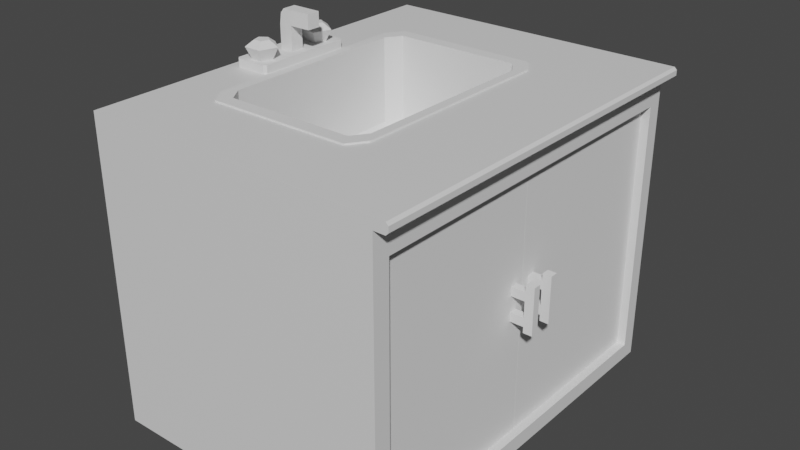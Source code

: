 # Source: Cabinet_02.blend  (saved by Blender 3.5.10; exported with 4.5.12 LTS)
import bpy
from mathutils import Matrix  # noqa: F401  (used for matrix-valued properties, if any)

bpy.ops.wm.read_factory_settings(use_empty=True)
scene = bpy.context.scene
scene.name = 'Scene'

# ---- collections
col_collection = bpy.data.collections.new('Collection'); scene.collection.children.link(col_collection)

# ---- materials (node trees are filled in below, after node groups)
mat_material_001 = bpy.data.materials.new('Material.001')
mat_material_001.alpha_threshold = 0.0
mat_material_001.use_transparent_shadow = False
mat_material_001.roughness = 0.5
mat_material_001.line_color = (0.0, 0.0, 0.0, 1.0)

# ---- material node trees
mat_material_001.use_nodes = True; mat_material_001.node_tree.nodes.clear()
_N = mat_material_001.node_tree.nodes; _L = mat_material_001.node_tree.links
n0 = _N.new('ShaderNodeOutputMaterial'); n0.name = 'Material Output'; n0.location = (300, 300)
n1 = _N.new('ShaderNodeBsdfPrincipled'); n1.name = 'Principled BSDF'; n1.location = (10, 300)
n1.distribution = 'GGX'
n1.subsurface_method = 'RANDOM_WALK_SKIN'
n1.inputs[3].default_value = 1.45
n1.inputs[27].default_value = (0.0, 0.0, 0.0, 1.0)
n1.inputs[28].default_value = 1.0
_L.new(n1.outputs[0], n0.inputs[0])
n0.is_active_output = True

# ---- world
world_world = bpy.data.worlds.new('World'); scene.world = world_world
world_world.use_nodes = True; world_world.node_tree.nodes.clear()
_N = world_world.node_tree.nodes; _L = world_world.node_tree.links
n0 = _N.new('ShaderNodeOutputWorld'); n0.name = 'World Output'; n0.location = (300, 300)
n1 = _N.new('ShaderNodeBackground'); n1.name = 'Background'; n1.location = (10, 300)
n1.inputs[0].default_value = (0.05088, 0.05088, 0.05088, 1.0)
_L.new(n1.outputs[0], n0.inputs[0])
n0.is_active_output = True
world_world.color = (0.05088, 0.05088, 0.05088)
world_world.use_sun_shadow = False
world_world.sun_shadow_jitter_overblur = 0.0

# ---- meshes
me_cube_002 = bpy.data.meshes.new('Cube.002')
me_cube_002.from_pydata([(-0.03736, -0.9249, -1.289), (-0.03736, -0.9249, 1.289), (-0.03736, 0.9249, -1.289), (-0.03736, 0.9249, 1.289), (0.03736, -0.9249, -1.289), (0.03736, -0.9249, 1.289), (0.03736, 0.9249, -1.289), (0.03736, 0.9249, 1.289)], [], [(0, 1, 3, 2), (2, 3, 7, 6), (6, 7, 5, 4), (4, 5, 1, 0), (2, 6, 4, 0), (7, 3, 1, 5)])
_uv = me_cube_002.uv_layers.new(name='UVMap')
_uv.uv.foreach_set('vector', [0.2425, 0.2965, 0.2425, 0.01301, 0.446, 0.01301, 0.446, 0.2965, 0.472, 0.5, 0.472, 0.2165, 0.4802, 0.2165, 0.4802, 0.5, 0.01301, 0.2965, 0.01301, 0.01301, 0.2165, 0.01301, 0.2165, 0.2965, 0.4802, 0.7035, 0.4802, 0.987, 0.472, 0.987, 0.472, 0.7035, 0.472, 0.5, 0.4802, 0.5, 0.4802, 0.7035, 0.472, 0.7035, 0.4802, 0.2165, 0.472, 0.2165, 0.472, 0.01301, 0.4802, 0.01301])
me_cube_002.update()
me_cube_003 = bpy.data.meshes.new('Cube.003')
me_cube_003.from_pydata([(-0.03736, -0.9142, -1.289), (-0.03736, -0.9142, 1.289), (-0.03736, 0.9142, -1.289), (-0.03736, 0.9142, 1.289), (0.03736, -0.9142, -1.289), (0.03736, -0.9142, 1.289), (0.03736, 0.9142, -1.289), (0.03736, 0.9142, 1.289)], [], [(0, 1, 3, 2), (2, 3, 7, 6), (6, 7, 5, 4), (4, 5, 1, 0), (2, 6, 4, 0), (7, 3, 1, 5)])
_uv = me_cube_003.uv_layers.new(name='UVMap')
_uv.uv.foreach_set('vector', [0.2151, 0.013, 0.2151, 0.2979, 0.013, 0.2979, 0.013, 0.013, 0.4775, 0.5, 0.4775, 0.7849, 0.4692, 0.7849, 0.4692, 0.5, 0.2411, 0.2979, 0.2411, 0.013, 0.4432, 0.013, 0.4432, 0.2979, 0.4692, 0.2979, 0.4692, 0.013, 0.4775, 0.013, 0.4775, 0.2979, 0.4775, 0.5, 0.4692, 0.5, 0.4692, 0.2979, 0.4775, 0.2979, 0.4692, 0.7849, 0.4775, 0.7849, 0.4775, 0.987, 0.4692, 0.987])
me_cube_003.update()
me_cube_009 = bpy.data.meshes.new('Cube.009')
me_cube_009.from_pydata([(0.07926, -0.03937, 2.98e-07), (0.07926, -0.03937, 0.139), (0.07926, 0.03937, 2.98e-07), (0.07926, 0.03937, 0.139), (0.1693, -0.03937, 2.98e-07), (0.1693, -0.03937, 0.139), (0.1693, 0.03937, 2.98e-07), (0.1693, 0.03937, 0.139), (0.2284, -0.03937, 0.139), (-0.2381, -0.03937, 0.139), (0.2284, 0.03937, 0.139), (-0.2381, 0.03937, 0.139), (0.2284, -0.03937, 0.2291), (-0.2381, -0.03937, 0.2291), (0.2284, 0.03937, 0.2291), (-0.2381, 0.03937, 0.2291), (-0.1693, -0.03937, 2.98e-07), (-0.1693, -0.03937, 0.139), (-0.1693, 0.03937, 2.98e-07), (-0.1693, 0.03937, 0.139), (-0.07926, -0.03937, 2.98e-07), (-0.07926, -0.03937, 0.139), (-0.07926, 0.03937, 2.98e-07), (-0.07926, 0.03937, 0.139)], [], [(0, 1, 3, 2), (2, 3, 7, 6), (6, 7, 5, 4), (4, 5, 1, 0), (2, 6, 4, 0), (7, 3, 1, 5), (8, 9, 11, 10), (10, 11, 15, 14), (14, 15, 13, 12), (12, 13, 9, 8), (10, 14, 12, 8), (15, 11, 9, 13), (16, 17, 19, 18), (18, 19, 23, 22), (22, 23, 21, 20), (20, 21, 17, 16), (18, 22, 20, 16), (23, 19, 17, 21)])
_uv = me_cube_009.uv_layers.new(name='UVMap')
_uv.uv.foreach_set('vector', [0.7931, 0.1335, 0.6222, 0.1335, 0.6222, 0.03666, 0.7931, 0.03666, 0.7931, 0.452, 0.6222, 0.452, 0.6222, 0.3412, 0.7931, 0.3412, 0.7931, 0.3412, 0.6222, 0.3412, 0.6222, 0.2443, 0.7931, 0.2443, 0.7931, 0.2443, 0.6222, 0.2443, 0.6222, 0.1335, 0.7931, 0.1335, 0.7696, 0.8202, 0.7696, 0.7094, 0.8665, 0.7094, 0.8665, 0.8202, 0.6222, 0.3412, 0.6222, 0.452, 0.5253, 0.452, 0.5253, 0.3412, 0.1335, 0.03666, 0.1335, 0.6105, 0.03666, 0.6105, 0.03666, 0.03666, 0.452, 0.03666, 0.452, 0.6105, 0.3412, 0.6105, 0.3412, 0.03666, 0.3412, 0.03666, 0.3412, 0.6105, 0.2443, 0.6105, 0.2443, 0.03666, 0.2443, 0.03666, 0.2443, 0.6105, 0.1335, 0.6105, 0.1335, 0.03666, 0.7696, 0.6361, 0.7696, 0.5253, 0.8665, 0.5253, 0.8665, 0.6361, 0.3037, 0.6838, 0.3037, 0.7946, 0.2069, 0.7946, 0.2069, 0.6838, 0.6963, 0.6222, 0.5253, 0.6222, 0.5253, 0.5253, 0.6963, 0.5253, 0.6963, 0.9406, 0.5253, 0.9406, 0.5253, 0.8298, 0.6963, 0.8298, 0.6963, 0.8298, 0.5253, 0.8298, 0.5253, 0.733, 0.6963, 0.733, 0.6963, 0.733, 0.5253, 0.733, 0.5253, 0.6222, 0.6963, 0.6222, 0.1335, 0.6838, 0.1335, 0.7946, 0.03666, 0.7946, 0.03666, 0.6838, 0.9633, 0.03666, 0.9633, 0.1475, 0.8665, 0.1475, 0.8665, 0.03666])
me_cube_009.update()
me_cube_008 = bpy.data.meshes.new('Cube.008')
me_cube_008.from_pydata([(0.07926, -0.03937, 2.98e-07), (0.07926, -0.03937, 0.139), (0.07926, 0.03937, 2.98e-07), (0.07926, 0.03937, 0.139), (0.1693, -0.03937, 2.98e-07), (0.1693, -0.03937, 0.139), (0.1693, 0.03937, 2.98e-07), (0.1693, 0.03937, 0.139), (0.2284, -0.03937, 0.139), (-0.2381, -0.03937, 0.139), (0.2284, 0.03937, 0.139), (-0.2381, 0.03937, 0.139), (0.2284, -0.03937, 0.2291), (-0.2381, -0.03937, 0.2291), (0.2284, 0.03937, 0.2291), (-0.2381, 0.03937, 0.2291), (-0.1693, -0.03937, 2.98e-07), (-0.1693, -0.03937, 0.139), (-0.1693, 0.03937, 2.98e-07), (-0.1693, 0.03937, 0.139), (-0.07926, -0.03937, 2.98e-07), (-0.07926, -0.03937, 0.139), (-0.07926, 0.03937, 2.98e-07), (-0.07926, 0.03937, 0.139)], [], [(0, 1, 3, 2), (2, 3, 7, 6), (6, 7, 5, 4), (4, 5, 1, 0), (2, 6, 4, 0), (7, 3, 1, 5), (8, 9, 11, 10), (10, 11, 15, 14), (14, 15, 13, 12), (12, 13, 9, 8), (10, 14, 12, 8), (15, 11, 9, 13), (16, 17, 19, 18), (18, 19, 23, 22), (22, 23, 21, 20), (20, 21, 17, 16), (18, 22, 20, 16), (23, 19, 17, 21)])
_uv = me_cube_008.uv_layers.new(name='UVMap')
_uv.uv.foreach_set('vector', [0.7931, 0.1335, 0.6222, 0.1335, 0.6222, 0.03666, 0.7931, 0.03666, 0.7931, 0.452, 0.6222, 0.452, 0.6222, 0.3412, 0.7931, 0.3412, 0.7931, 0.3412, 0.6222, 0.3412, 0.6222, 0.2443, 0.7931, 0.2443, 0.7931, 0.2443, 0.6222, 0.2443, 0.6222, 0.1335, 0.7931, 0.1335, 0.7696, 0.8202, 0.7696, 0.7094, 0.8665, 0.7094, 0.8665, 0.8202, 0.6222, 0.3412, 0.6222, 0.452, 0.5253, 0.452, 0.5253, 0.3412, 0.1335, 0.03666, 0.1335, 0.6105, 0.03666, 0.6105, 0.03666, 0.03666, 0.452, 0.03666, 0.452, 0.6105, 0.3412, 0.6105, 0.3412, 0.03666, 0.3412, 0.03666, 0.3412, 0.6105, 0.2443, 0.6105, 0.2443, 0.03666, 0.2443, 0.03666, 0.2443, 0.6105, 0.1335, 0.6105, 0.1335, 0.03666, 0.7696, 0.6361, 0.7696, 0.5253, 0.8665, 0.5253, 0.8665, 0.6361, 0.3037, 0.6838, 0.3037, 0.7946, 0.2069, 0.7946, 0.2069, 0.6838, 0.6963, 0.6222, 0.5253, 0.6222, 0.5253, 0.5253, 0.6963, 0.5253, 0.6963, 0.9406, 0.5253, 0.9406, 0.5253, 0.8298, 0.6963, 0.8298, 0.6963, 0.8298, 0.5253, 0.8298, 0.5253, 0.733, 0.6963, 0.733, 0.6963, 0.733, 0.5253, 0.733, 0.5253, 0.6222, 0.6963, 0.6222, 0.1335, 0.6838, 0.1335, 0.7946, 0.03666, 0.7946, 0.03666, 0.6838, 0.9633, 0.03666, 0.9633, 0.1475, 0.8665, 0.1475, 0.8665, 0.03666])
me_cube_008.update()
me_cube_001 = bpy.data.meshes.new('Cube.001')
me_cube_001.from_pydata([(1.5, 2.0, 3.0), (-0.5, -1.831, 0.1593), (1.5, 2.0, 0.0), (-0.5, -1.831, 2.736), (1.5, -2.0, 3.0), (-0.5, 1.849, 0.1593), (1.5, -2.0, 0.0), (-0.5, 1.849, 2.736), (1.5, -1.831, 0.1593), (-1.5, 2.0, 0.0), (1.5, -1.831, 2.736), (1.5, 1.849, 0.1593), (-1.5, -2.0, 0.0), (1.5, 1.849, 2.736), (1.5, 2.0, 3.102), (1.5, -2.0, 3.102), (-1.5, 2.0, 3.102), (-1.5, -2.0, 3.102), (1.64, 2.0, 3.025), (1.615, 2.0, 3.0), (1.615, -2.0, 3.0), (1.64, -2.0, 3.025), (1.615, 2.0, 3.102), (1.64, 2.0, 3.077), (1.64, -2.0, 3.077), (1.615, -2.0, 3.102), (-0.5, 1.235, 2.076), (-0.5, 1.165, 2.019), (-0.5, -1.235, 2.076), (-0.5, -1.165, 2.019), (-0.5, -1.235, 2.736), (-0.5, 1.235, 2.736), (-1.007, -1.064, 3.102), (-1.007, 1.064, 3.102), (-0.8917, 1.235, 3.102), (0.6627, 1.064, 3.102), (0.5472, 1.235, 3.102), (-0.8917, -1.235, 3.102), (0.5472, -1.235, 3.102), (0.6627, -1.064, 3.102)], [], [(16, 14, 0, 2, 9), (12, 17, 16, 9), (9, 2, 6, 12), (11, 2, 0, 4, 6, 8, 10, 13), (8, 6, 2, 11), (3, 1, 5, 7, 31, 26, 27, 29, 28, 30), (7, 5, 11, 13), (3, 10, 8, 1), (11, 5, 1, 8), (12, 6, 4, 15, 17), (25, 15, 4, 20, 21, 24), (23, 18, 19, 0, 14, 22), (34, 16, 17, 37, 32, 33), (37, 17, 15, 25, 22, 14, 16, 34, 36, 35, 39, 38), (21, 18, 23, 24), (18, 21, 20, 19), (22, 25, 24, 23), (4, 0, 19, 20)])
_uv = me_cube_001.uv_layers.new(name='UVMap')
_uv.uv.foreach_set('vector', [0.03427, 0.7623, 0.231, 0.7623, 0.231, 0.769, 0.231, 0.9657, 0.03427, 0.9657, 0.5091, 0.03427, 0.7125, 0.03427, 0.7125, 0.2966, 0.5091, 0.2966, 0.03427, 0.03427, 0.231, 0.03427, 0.231, 0.2966, 0.03427, 0.2966, 0.6954, 0.6175, 0.7058, 0.6274, 0.5091, 0.6274, 0.5091, 0.3651, 0.7058, 0.3651, 0.6954, 0.3762, 0.5264, 0.3762, 0.5264, 0.6175, 0.6954, 0.3762, 0.7058, 0.3651, 0.7058, 0.6274, 0.6954, 0.6175, 0.6781, 0.9373, 0.5091, 0.9373, 0.5091, 0.696, 0.6781, 0.696, 0.6781, 0.7363, 0.6348, 0.7363, 0.6311, 0.7408, 0.6311, 0.8937, 0.6348, 0.8982, 0.6781, 0.8982, 0.3094, 0.2033, 0.3094, 0.03427, 0.4405, 0.03427, 0.4405, 0.2033, 0.3094, 0.4446, 0.4405, 0.4446, 0.4405, 0.6136, 0.3094, 0.6136, 0.4405, 0.855, 0.3094, 0.855, 0.3094, 0.6136, 0.4405, 0.6136, 0.03427, 0.2966, 0.231, 0.2966, 0.231, 0.4933, 0.231, 0.5, 0.03427, 0.5, 0.7466, 0.7035, 0.7466, 0.696, 0.7533, 0.696, 0.7533, 0.7035, 0.7517, 0.7051, 0.7483, 0.7051, 0.7483, 0.7737, 0.7517, 0.7737, 0.7533, 0.7753, 0.7533, 0.7828, 0.7466, 0.7828, 0.7466, 0.7753, 0.07416, 0.7121, 0.03427, 0.7623, 0.03427, 0.5, 0.07416, 0.5502, 0.06659, 0.5614, 0.06659, 0.7009, 0.07416, 0.5502, 0.03427, 0.5, 0.231, 0.5, 0.2385, 0.5, 0.2385, 0.7623, 0.231, 0.7623, 0.03427, 0.7623, 0.07416, 0.7121, 0.1685, 0.7121, 0.1761, 0.7009, 0.1761, 0.5614, 0.1685, 0.5502, 0.7778, 0.3651, 0.7778, 0.6274, 0.7744, 0.6274, 0.7744, 0.3651, 0.7778, 0.6274, 0.7778, 0.3651, 0.7801, 0.3651, 0.7801, 0.6274, 0.2385, 0.7623, 0.2385, 0.5, 0.2408, 0.5, 0.2408, 0.7623, 0.7876, 0.3651, 0.7876, 0.6274, 0.7801, 0.6274, 0.7801, 0.3651])
me_cube_001.materials.append(mat_material_001)
me_cube_001.use_mirror_vertex_groups = False
me_cube_001.update()
me_cube_004 = bpy.data.meshes.new('Cube.004')
me_cube_004.from_pydata([(-1.0, -0.8616, 1.0), (-0.8616, -1.0, 1.0), (-0.8616, 1.0, 1.0), (-1.0, 0.8616, 1.0), (0.8616, -1.0, 1.0), (1.0, -0.8616, 1.0), (1.0, 0.8616, 1.0), (0.8616, 1.0, 1.0), (-0.9178, -0.9438, -0.09707), (-0.819, -0.8439, 0.07993), (-0.8616, -1.0, -0.04091), (-0.7689, -0.8941, 0.1274), (-0.8923, -0.7704, 0.1274), (-1.0, -0.8616, -0.04091), (-0.9438, -0.9178, -0.09707), (-0.8422, -0.8206, 0.07993), (-0.9438, 0.9178, -0.09707), (-0.8422, 0.8206, 0.07993), (-1.0, 0.8616, -0.04091), (-0.8923, 0.7704, 0.1274), (-0.8616, 1.0, -0.04091), (-0.7689, 0.8941, 0.1274), (-0.9178, 0.9438, -0.09707), (-0.819, 0.8439, 0.07993), (0.9438, -0.9178, -0.09707), (0.8422, -0.8206, 0.07993), (1.0, -0.8616, -0.04091), (0.8923, -0.7704, 0.1274), (0.8616, -1.0, -0.04091), (0.7689, -0.8941, 0.1274), (0.9178, -0.9438, -0.09707), (0.819, -0.8439, 0.07993), (0.9178, 0.9438, -0.09707), (0.819, 0.8439, 0.07993), (0.8616, 1.0, -0.04091), (0.7689, 0.8941, 0.1274), (1.0, 0.8616, -0.04091), (0.8923, 0.7704, 0.1274), (0.9438, 0.9178, -0.09707), (0.8422, 0.8206, 0.07993), (0.8923, 0.7704, 1.0), (-0.7689, 0.8941, 1.0), (-0.8923, -0.7704, 1.0), (0.7689, -0.8941, 1.0), (-0.8923, 0.7704, 1.0), (0.7689, 0.8941, 1.0), (-0.7689, -0.8941, 1.0), (0.8923, -0.7704, 1.0)], [], [(13, 0, 3, 18), (36, 38, 32, 34, 7, 6), (45, 7, 2, 3, 0, 1, 46, 42, 44, 41), (46, 1, 4, 5, 6, 7, 45, 40, 47, 43), (20, 22, 16, 18, 3, 2), (28, 30, 24, 26, 5, 4), (28, 4, 1, 10), (20, 2, 7, 34), (36, 6, 5, 26), (14, 8, 10, 1, 0, 13), (13, 18, 16, 14), (20, 34, 32, 22), (36, 26, 24, 38), (28, 10, 8, 30), (30, 8, 14, 16, 22, 32, 38, 24), (42, 12, 19, 44), (35, 33, 39, 37, 40, 45), (44, 19, 17, 23, 21, 41), (27, 25, 31, 29, 43, 47), (29, 11, 46, 43), (41, 21, 35, 45), (37, 27, 47, 40), (46, 11, 9, 15, 12, 42), (12, 15, 17, 19), (21, 23, 33, 35), (37, 39, 25, 27), (29, 31, 9, 11), (23, 17, 15, 9, 31, 25, 39, 33)])
_uv = me_cube_004.uv_layers.new(name='UVMap')
_uv.uv.foreach_set('vector', [0.3878, 0.0173, 0.625, 0.0173, 0.625, 0.2327, 0.3878, 0.2327, 0.3878, 0.5173, 0.375, 0.5033, 0.375, 0.4967, 0.3878, 0.4827, 0.625, 0.4827, 0.625, 0.5173, 0.6539, 0.5132, 0.6423, 0.5, 0.8577, 0.5, 0.875, 0.5173, 0.875, 0.7327, 0.8577, 0.75, 0.8461, 0.7368, 0.8615, 0.7213, 0.8615, 0.5287, 0.8461, 0.5132, 0.8461, 0.7368, 0.8577, 0.75, 0.6423, 0.75, 0.625, 0.7327, 0.625, 0.5173, 0.6423, 0.5, 0.6539, 0.5132, 0.6385, 0.5287, 0.6385, 0.7213, 0.6539, 0.7368, 0.3878, 0.2673, 0.375, 0.2533, 0.375, 0.2467, 0.3878, 0.2327, 0.625, 0.2327, 0.625, 0.2673, 0.3878, 0.7673, 0.375, 0.7533, 0.375, 0.7467, 0.3878, 0.7327, 0.625, 0.7327, 0.625, 0.7673, 0.3878, 0.7673, 0.625, 0.7673, 0.625, 0.9827, 0.3878, 0.9827, 0.3878, 0.2673, 0.625, 0.2673, 0.625, 0.4827, 0.3878, 0.4827, 0.3878, 0.5173, 0.625, 0.5173, 0.625, 0.7327, 0.3878, 0.7327, 0.375, 0.01028, 0.375, 0.00702, 0.3878, 0.0, 0.625, 0.0, 0.625, 0.0173, 0.3878, 0.0173, 0.125, 0.7327, 0.125, 0.5173, 0.132, 0.5103, 0.132, 0.7397, 0.1423, 0.5, 0.3577, 0.5, 0.3647, 0.507, 0.1353, 0.507, 0.3878, 0.5173, 0.3878, 0.7327, 0.368, 0.7397, 0.368, 0.5103, 0.3577, 0.75, 0.1423, 0.75, 0.1353, 0.743, 0.3647, 0.743, 0.3647, 0.743, 0.1353, 0.743, 0.132, 0.7397, 0.132, 0.5103, 0.1353, 0.507, 0.3647, 0.507, 0.368, 0.5103, 0.368, 0.7397, 0.6232, 0.0173, 0.3878, 0.0173, 0.3878, 0.2327, 0.6232, 0.2327, 0.3878, 0.4827, 0.375, 0.4967, 0.375, 0.5033, 0.3878, 0.5173, 0.6232, 0.5173, 0.6232, 0.4827, 0.6232, 0.2327, 0.3878, 0.2327, 0.375, 0.2467, 0.375, 0.2533, 0.3878, 0.2673, 0.6232, 0.2673, 0.3878, 0.7327, 0.375, 0.7467, 0.375, 0.7533, 0.3878, 0.7673, 0.6232, 0.7673, 0.6232, 0.7327, 0.3878, 0.7673, 0.3878, 0.9827, 0.6232, 0.9827, 0.6232, 0.7673, 0.6232, 0.2673, 0.3878, 0.2673, 0.3878, 0.4827, 0.6232, 0.4827, 0.3878, 0.5173, 0.3878, 0.7327, 0.6232, 0.7327, 0.6232, 0.5173, 0.6232, 0.0, 0.3878, 0.0, 0.375, 0.00702, 0.375, 0.01028, 0.3878, 0.0173, 0.6232, 0.0173, 0.125, 0.7327, 0.132, 0.7397, 0.132, 0.5103, 0.125, 0.5173, 0.1423, 0.5, 0.1353, 0.507, 0.3647, 0.507, 0.3577, 0.5, 0.3878, 0.5173, 0.368, 0.5103, 0.368, 0.7397, 0.3878, 0.7327, 0.3577, 0.75, 0.3647, 0.743, 0.1353, 0.743, 0.1423, 0.75, 0.1353, 0.507, 0.132, 0.5103, 0.132, 0.7397, 0.1353, 0.743, 0.3647, 0.743, 0.368, 0.7397, 0.368, 0.5103, 0.3647, 0.507])
me_cube_004.update()
me_cylinder = bpy.data.meshes.new('Cylinder')
me_cylinder.from_pydata([(0.0, 0.0994, -0.09827), (0.0, 0.07351, 0.07882), (0.09453, 0.03072, -0.09827), (0.06991, 0.02272, 0.07882), (0.05843, -0.08042, -0.09827), (0.04321, -0.05947, 0.07882), (-0.05843, -0.08042, -0.09827), (-0.04321, -0.05947, 0.07882), (-0.09453, 0.03072, -0.09827), (-0.06991, 0.02272, 0.07882), (2.384e-07, 0.1577, 0.01944), (0.15, 0.04874, 0.01944), (0.09272, -0.1276, 0.01944), (-0.09272, -0.1276, 0.01944), (-0.15, 0.04874, 0.01944)], [], [(10, 1, 3, 11), (11, 3, 5, 12), (12, 5, 7, 13), (3, 1, 9, 7, 5), (13, 7, 9, 14), (14, 9, 1, 10), (0, 2, 4, 6, 8), (8, 14, 10, 0), (6, 13, 14, 8), (4, 12, 13, 6), (2, 11, 12, 4), (0, 10, 11, 2)])
_uv = me_cylinder.uv_layers.new(name='UVMap')
_uv.uv.foreach_set('vector', [0.6638, 0.06133, 0.6565, 0.1696, 0.5739, 0.2078, 0.4866, 0.1434, 0.4866, 0.3848, 0.5739, 0.3203, 0.6565, 0.3586, 0.6638, 0.4668, 0.6638, 0.4668, 0.6565, 0.3586, 0.7332, 0.3096, 0.8284, 0.3617, 0.8521, 0.5895, 0.9387, 0.6176, 0.9387, 0.7086, 0.8521, 0.7367, 0.7986, 0.6631, 0.8284, 0.3617, 0.7332, 0.3096, 0.7332, 0.2186, 0.8284, 0.1665, 0.8284, 0.1665, 0.7332, 0.2186, 0.6565, 0.1696, 0.6638, 0.06133, 0.559, 0.5895, 0.676, 0.6275, 0.676, 0.7506, 0.559, 0.7886, 0.4866, 0.689, 0.1949, 0.3622, 0.06133, 0.3261, 0.1597, 0.1574, 0.2569, 0.2559, 0.1949, 0.4852, 0.06133, 0.5213, 0.06133, 0.3261, 0.1949, 0.3622, 0.2569, 0.5915, 0.1597, 0.69, 0.06133, 0.5213, 0.1949, 0.4852, 0.364, 0.652, 0.3297, 0.7861, 0.1597, 0.69, 0.2569, 0.5915, 0.2569, 0.2559, 0.1597, 0.1574, 0.3297, 0.06133, 0.364, 0.1954])
me_cylinder.update()
me_cube_006 = bpy.data.meshes.new('Cube.006')
me_cube_006.from_pydata([(-0.1555, -0.506, -0.04158), (-0.1797, -0.4818, -0.04158), (-0.1797, -0.4818, 0.04158), (-0.1555, -0.506, 0.04158), (-0.1797, 0.4818, -0.04158), (-0.1555, 0.506, -0.04158), (-0.1555, 0.506, 0.04158), (-0.1797, 0.4818, 0.04158), (0.1797, -0.4818, -0.04158), (0.1555, -0.506, -0.04158), (0.1555, -0.506, 0.04158), (0.1797, -0.4818, 0.04158), (0.1555, 0.506, -0.04158), (0.1797, 0.4818, -0.04158), (0.1797, 0.4818, 0.04158), (0.1555, 0.506, 0.04158)], [], [(9, 10, 3, 0), (13, 14, 11, 8), (14, 15, 6, 7, 2, 3, 10, 11), (1, 2, 7, 4), (5, 6, 15, 12), (0, 3, 2, 1), (6, 5, 4, 7), (14, 13, 12, 15), (10, 9, 8, 11), (4, 5, 12, 13, 8, 9, 0, 1)])
_uv = me_cube_006.uv_layers.new(name='UVMap')
_uv.uv.foreach_set('vector', [0.2777, 0.2468, 0.04769, 0.2468, 0.04769, 0.04769, 0.2777, 0.04769, 0.2777, 0.4868, 0.04769, 0.4868, 0.04769, 0.2677, 0.2777, 0.2677, 0.6031, 0.5976, 0.5876, 0.6031, 0.3886, 0.6031, 0.3731, 0.5976, 0.3731, 0.3786, 0.3886, 0.3731, 0.5876, 0.3731, 0.6031, 0.3786, 0.2777, 0.9468, 0.04769, 0.9468, 0.04769, 0.7278, 0.2777, 0.7278, 0.2777, 0.7068, 0.04769, 0.7068, 0.04769, 0.5077, 0.2777, 0.5077, 0.2777, 0.9523, 0.04769, 0.9523, 0.04769, 0.9468, 0.2777, 0.9468, 0.04769, 0.7068, 0.2777, 0.7068, 0.2777, 0.7278, 0.04769, 0.7278, 0.04769, 0.4868, 0.2777, 0.4868, 0.2777, 0.5077, 0.04769, 0.5077, 0.04769, 0.2468, 0.2777, 0.2468, 0.2777, 0.2677, 0.04769, 0.2677, 0.6031, 0.2722, 0.5876, 0.2777, 0.3886, 0.2777, 0.3731, 0.2722, 0.3731, 0.05319, 0.3886, 0.04769, 0.5876, 0.04769, 0.6031, 0.05319])
me_cube_006.update()
me_cube_007 = bpy.data.meshes.new('Cube.007')
me_cube_007.from_pydata([(-1.0, -1.0, -1.0), (-1.0, 1.0, -1.0), (1.0, -1.0, 0.2476), (1.0, -1.0, -1.0), (1.0, 1.0, -1.0), (-0.222, -1.0, 1.0), (-1.0, -1.0, 0.222), (-0.7721, -1.0, 0.7721), (-1.0, 1.0, 0.222), (-0.222, 1.0, 1.0), (-0.7721, 1.0, 0.7721), (1.0, 1.0, 0.2476), (4.159, -1.0, 0.2476), (4.159, -1.0, 1.0), (4.159, 1.0, 0.2476), (4.159, 1.0, 1.0)], [], [(4, 11, 2, 3), (0, 6, 8, 1), (1, 4, 3, 0), (9, 5, 13, 15), (5, 9, 10, 7), (7, 10, 8, 6), (1, 8, 10, 9, 15, 14, 11, 4), (14, 15, 13, 12), (11, 14, 12, 2), (3, 2, 12, 13, 5, 7, 6, 0)])
_uv = me_cube_007.uv_layers.new(name='UVMap')
_uv.uv.foreach_set('vector', [0.07029, 0.9297, 0.07029, 0.8173, 0.2505, 0.8173, 0.2505, 0.9297, 0.5712, 0.6756, 0.5712, 0.7857, 0.391, 0.7857, 0.391, 0.6756, 0.7118, 0.8558, 0.7118, 0.6756, 0.892, 0.6756, 0.892, 0.8558, 0.07029, 0.07029, 0.2505, 0.07029, 0.2505, 0.465, 0.07029, 0.465, 0.5712, 0.893, 0.391, 0.893, 0.391, 0.8394, 0.5712, 0.8394, 0.5712, 0.8394, 0.391, 0.8394, 0.391, 0.7857, 0.5712, 0.7857, 0.5712, 0.535, 0.4611, 0.535, 0.4116, 0.5145, 0.391, 0.465, 0.391, 0.07029, 0.4588, 0.07029, 0.4588, 0.3549, 0.5712, 0.3549, 0.07029, 0.5327, 0.07029, 0.465, 0.2505, 0.465, 0.2505, 0.5327, 0.07029, 0.8173, 0.07029, 0.5327, 0.2505, 0.5327, 0.2505, 0.8173, 0.7118, 0.3549, 0.8242, 0.3549, 0.8242, 0.07029, 0.892, 0.07029, 0.892, 0.465, 0.8715, 0.5145, 0.8219, 0.535, 0.7118, 0.535])
me_cube_007.update()
me_cylinder_002 = bpy.data.meshes.new('Cylinder.002')
me_cylinder_002.from_pydata([(0.0, 0.0994, -0.09827), (0.0, 0.07351, 0.07882), (0.09453, 0.03072, -0.09827), (0.06991, 0.02272, 0.07882), (0.05843, -0.08042, -0.09827), (0.04321, -0.05947, 0.07882), (-0.05843, -0.08042, -0.09827), (-0.04321, -0.05947, 0.07882), (-0.09453, 0.03072, -0.09827), (-0.06991, 0.02272, 0.07882), (2.384e-07, 0.1577, 0.01944), (0.15, 0.04874, 0.01944), (0.09272, -0.1276, 0.01944), (-0.09272, -0.1276, 0.01944), (-0.15, 0.04874, 0.01944)], [], [(10, 1, 3, 11), (11, 3, 5, 12), (12, 5, 7, 13), (3, 1, 9, 7, 5), (13, 7, 9, 14), (14, 9, 1, 10), (0, 2, 4, 6, 8), (8, 14, 10, 0), (6, 13, 14, 8), (4, 12, 13, 6), (2, 11, 12, 4), (0, 10, 11, 2)])
_uv = me_cylinder_002.uv_layers.new(name='UVMap')
_uv.uv.foreach_set('vector', [0.6638, 0.06133, 0.6565, 0.1696, 0.5739, 0.2078, 0.4866, 0.1434, 0.4866, 0.3848, 0.5739, 0.3203, 0.6565, 0.3586, 0.6638, 0.4668, 0.6638, 0.4668, 0.6565, 0.3586, 0.7332, 0.3096, 0.8284, 0.3617, 0.8521, 0.5895, 0.9387, 0.6176, 0.9387, 0.7086, 0.8521, 0.7367, 0.7986, 0.6631, 0.8284, 0.3617, 0.7332, 0.3096, 0.7332, 0.2186, 0.8284, 0.1665, 0.8284, 0.1665, 0.7332, 0.2186, 0.6565, 0.1696, 0.6638, 0.06133, 0.559, 0.5895, 0.676, 0.6275, 0.676, 0.7506, 0.559, 0.7886, 0.4866, 0.689, 0.1949, 0.3622, 0.06133, 0.3261, 0.1597, 0.1574, 0.2569, 0.2559, 0.1949, 0.4852, 0.06133, 0.5213, 0.06133, 0.3261, 0.1949, 0.3622, 0.2569, 0.5915, 0.1597, 0.69, 0.06133, 0.5213, 0.1949, 0.4852, 0.364, 0.652, 0.3297, 0.7861, 0.1597, 0.69, 0.2569, 0.5915, 0.2569, 0.2559, 0.1597, 0.1574, 0.3297, 0.06133, 0.364, 0.1954])
me_cylinder_002.update()

# ---- objects
ob_counter_door_right = bpy.data.objects.new('Counter_Door_Right', me_cube_002)
ob_counter_door_left = bpy.data.objects.new('Counter_Door_Left', me_cube_003)
ob_counter_door_handle_001 = bpy.data.objects.new('Counter_Door_Handle.001', me_cube_009)
ob_counter_door_handle = bpy.data.objects.new('Counter_Door_Handle', me_cube_008)
ob_counter_base = bpy.data.objects.new('Counter_Base', me_cube_001)
ob_counter_basin = bpy.data.objects.new('Counter_Basin', me_cube_004)
ob_tap_01 = bpy.data.objects.new('Tap_01', me_cylinder)
ob_faucet_plat = bpy.data.objects.new('Faucet_Plat', me_cube_006)
ob_spout = bpy.data.objects.new('Spout', me_cube_007)
ob_tap_02 = bpy.data.objects.new('Tap_02', me_cylinder_002)

# ---- transforms, parenting, visibility, modifiers, constraints
ob_counter_door_right.location = (0.8755, 0.924, 1.448)
ob_counter_door_left.location = (0.8755, -0.9171, 1.448)
ob_counter_door_left.rotation_euler = (0.0, -0.0, 3.142)
ob_counter_door_handle_001.location = (0.9129, 0.1295, 1.543)
ob_counter_door_handle_001.rotation_euler = (-0.0, 1.571, 0.0)
ob_counter_door_handle.location = (0.9129, -0.1235, 1.543)
ob_counter_door_handle.rotation_euler = (-0.0, 1.571, 0.0)
ob_counter_base.location = (-0.5, 0.0, 0.0)
ob_counter_base.lock_rotations_4d = False
ob_counter_base.empty_display_type = 'ARROWS'
ob_counter_base.lineart.crease_threshold = 0.0
ob_counter_basin.location = (-0.6723, 0.0, 2.117)
ob_counter_basin.scale = (0.835, 1.235, 1.0)
ob_tap_01.location = (-1.719, -0.3627, 3.283)
ob_faucet_plat.location = (-1.73, 3.725e-09, 3.143)
ob_spout.location = (-1.716, 0.0, 3.378)
ob_spout.scale = (0.06873, 0.06874, 0.1933)
ob_tap_02.location = (-1.719, 0.324, 3.283)

# ---- collection membership
col_collection.objects.link(ob_counter_door_right)
col_collection.objects.link(ob_counter_door_left)
col_collection.objects.link(ob_counter_door_handle_001)
col_collection.objects.link(ob_counter_door_handle)
col_collection.objects.link(ob_counter_base)
col_collection.objects.link(ob_counter_basin)
col_collection.objects.link(ob_tap_01)
col_collection.objects.link(ob_faucet_plat)
col_collection.objects.link(ob_spout)
col_collection.objects.link(ob_tap_02)

# ---- scene / render settings (as saved in the file)
scene.frame_start = 1; scene.frame_end = 250; scene.frame_set(1)
scene.render.engine = 'BLENDER_EEVEE_NEXT'
scene.cycles.sampling_pattern = 'TABULATED_SOBOL'
scene.view_settings.view_transform = 'Filmic'
bpy.context.view_layer.update()

# ---- added for rendering (the .blend has no active camera and no usable light): camera, sun
cam_auto = bpy.data.cameras.new('AutoCamera')
cam_auto.lens = 50.0
cam_auto.sensor_width = 36.0
cam_auto.clip_end = 1000.0
ob_auto_camera = bpy.data.objects.new('AutoCamera', cam_auto)
scene.collection.objects.link(ob_auto_camera)
ob_auto_camera.location = (5.32142, -6.90052, 6.38616)
ob_auto_camera.rotation_euler = (1.09748, -7.21219e-08, 0.694738)
scene.camera = ob_auto_camera
light_auto_sun = bpy.data.lights.new('AutoSun', 'SUN')
light_auto_sun.energy = 3.0
light_auto_sun.angle = 0.0523599
ob_auto_sun = bpy.data.objects.new('AutoSun', light_auto_sun)
scene.collection.objects.link(ob_auto_sun)
ob_auto_sun.rotation_euler = (0.872665, 0.174533, 0.523599)
bpy.context.view_layer.update()
